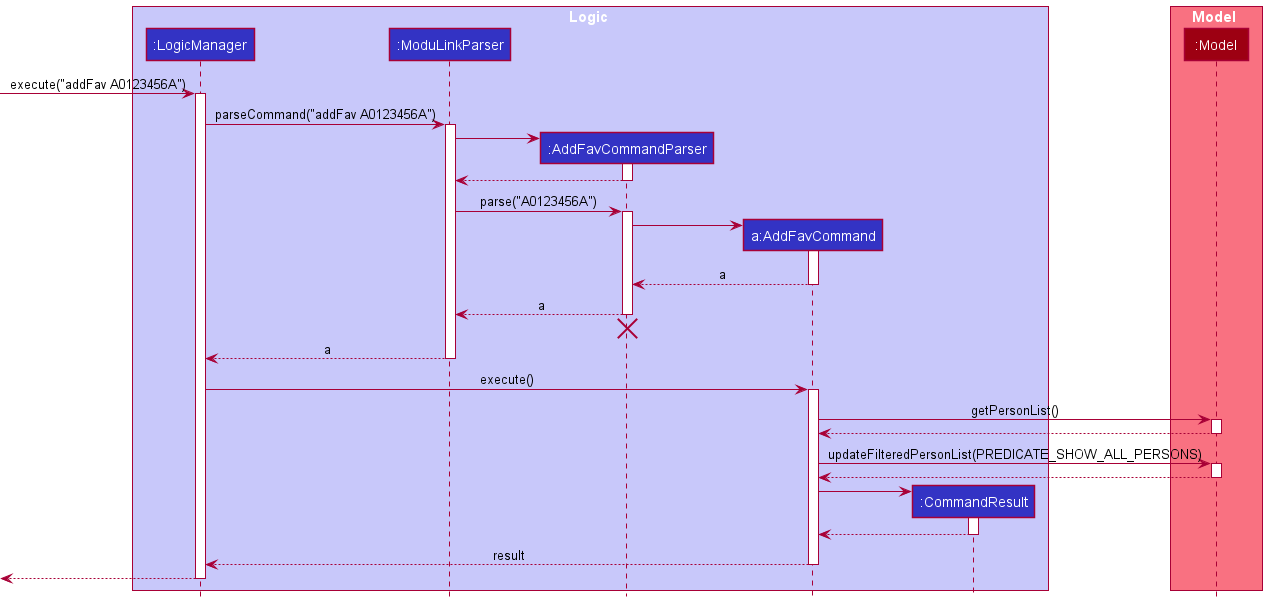

The diagram above was rendered by PlantUML. Its source (embedded in the PNG):
@startuml
!include style.puml

box Logic LOGIC_COLOR_T1
participant ":LogicManager" as LogicManager LOGIC_COLOR
participant ":ModuLinkParser" as ModuLinkParser LOGIC_COLOR
participant ":AddFavCommandParser" as AddFavCommandParser LOGIC_COLOR
participant "a:AddFavCommand" as AddFavCommand LOGIC_COLOR
participant ":CommandResult" as CommandResult LOGIC_COLOR
end box

box Model MODEL_COLOR_T1
participant ":Model" as Model MODEL_COLOR
end box

[-> LogicManager : execute("addFav A0123456A")
activate LogicManager

LogicManager -> ModuLinkParser : parseCommand("addFav A0123456A")
activate ModuLinkParser

create AddFavCommandParser
ModuLinkParser -> AddFavCommandParser
activate AddFavCommandParser

AddFavCommandParser --> ModuLinkParser
deactivate AddFavCommandParser

ModuLinkParser -> AddFavCommandParser : parse("A0123456A")
activate AddFavCommandParser

create AddFavCommand
AddFavCommandParser -> AddFavCommand
activate AddFavCommand

AddFavCommand --> AddFavCommandParser : a
deactivate AddFavCommand

AddFavCommandParser --> ModuLinkParser : a
deactivate AddFavCommandParser
'Hidden arrow to position the destroy marker below the end of the activation bar.
AddFavCommandParser -[hidden]-> ModuLinkParser
destroy AddFavCommandParser

ModuLinkParser --> LogicManager : a
deactivate ModuLinkParser

LogicManager -> AddFavCommand : execute()
activate AddFavCommand

AddFavCommand -> Model : getPersonList()
activate Model

Model --> AddFavCommand
deactivate Model

AddFavCommand -> Model : updateFilteredPersonList(PREDICATE_SHOW_ALL_PERSONS)
activate Model

Model --> AddFavCommand
deactivate Model

create CommandResult
AddFavCommand -> CommandResult
activate CommandResult

CommandResult --> AddFavCommand
deactivate CommandResult

AddFavCommand --> LogicManager : result
deactivate AddFavCommand

[<--LogicManager
deactivate LogicManager
@enduml